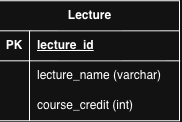

The diagram above was exported from draw.io. Its source (the exported page's mxGraphModel, read from the mxfile embedded in the PNG):
<mxGraphModel dx="436" dy="349" grid="1" gridSize="10" guides="1" tooltips="1" connect="1" arrows="1" fold="1" page="1" pageScale="1" pageWidth="827" pageHeight="1169" math="0" shadow="0">
  <root>
    <mxCell id="0" />
    <mxCell id="1" parent="0" />
    <mxCell id="cAE3BtmD1pAyxFsgrTUH-6" parent="1" style="shape=table;startSize=30;container=1;collapsible=1;childLayout=tableLayout;fixedRows=1;rowLines=0;fontStyle=1;align=center;resizeLast=1;html=1;" value="Lecture" vertex="1">
      <mxGeometry height="120" width="180" x="230" y="170" as="geometry" />
    </mxCell>
    <mxCell id="cAE3BtmD1pAyxFsgrTUH-7" parent="cAE3BtmD1pAyxFsgrTUH-6" style="shape=tableRow;horizontal=0;startSize=0;swimlaneHead=0;swimlaneBody=0;fillColor=none;collapsible=0;dropTarget=0;points=[[0,0.5],[1,0.5]];portConstraint=eastwest;top=0;left=0;right=0;bottom=1;" value="" vertex="1">
      <mxGeometry height="30" width="180" y="30" as="geometry" />
    </mxCell>
    <mxCell id="cAE3BtmD1pAyxFsgrTUH-8" parent="cAE3BtmD1pAyxFsgrTUH-7" style="shape=partialRectangle;connectable=0;fillColor=none;top=0;left=0;bottom=0;right=0;fontStyle=1;overflow=hidden;whiteSpace=wrap;html=1;" value="PK" vertex="1">
      <mxGeometry height="30" width="30" as="geometry">
        <mxRectangle height="30" width="30" as="alternateBounds" />
      </mxGeometry>
    </mxCell>
    <mxCell id="cAE3BtmD1pAyxFsgrTUH-9" parent="cAE3BtmD1pAyxFsgrTUH-7" style="shape=partialRectangle;connectable=0;fillColor=none;top=0;left=0;bottom=0;right=0;align=left;spacingLeft=6;fontStyle=5;overflow=hidden;whiteSpace=wrap;html=1;" value="lecture_id" vertex="1">
      <mxGeometry height="30" width="150" x="30" as="geometry">
        <mxRectangle height="30" width="150" as="alternateBounds" />
      </mxGeometry>
    </mxCell>
    <mxCell id="cAE3BtmD1pAyxFsgrTUH-10" parent="cAE3BtmD1pAyxFsgrTUH-6" style="shape=tableRow;horizontal=0;startSize=0;swimlaneHead=0;swimlaneBody=0;fillColor=none;collapsible=0;dropTarget=0;points=[[0,0.5],[1,0.5]];portConstraint=eastwest;top=0;left=0;right=0;bottom=0;" value="" vertex="1">
      <mxGeometry height="30" width="180" y="60" as="geometry" />
    </mxCell>
    <mxCell id="cAE3BtmD1pAyxFsgrTUH-11" parent="cAE3BtmD1pAyxFsgrTUH-10" style="shape=partialRectangle;connectable=0;fillColor=none;top=0;left=0;bottom=0;right=0;editable=1;overflow=hidden;whiteSpace=wrap;html=1;" value="" vertex="1">
      <mxGeometry height="30" width="30" as="geometry">
        <mxRectangle height="30" width="30" as="alternateBounds" />
      </mxGeometry>
    </mxCell>
    <mxCell id="cAE3BtmD1pAyxFsgrTUH-12" parent="cAE3BtmD1pAyxFsgrTUH-10" style="shape=partialRectangle;connectable=0;fillColor=none;top=0;left=0;bottom=0;right=0;align=left;spacingLeft=6;overflow=hidden;whiteSpace=wrap;html=1;" value="lecture_name (varchar)" vertex="1">
      <mxGeometry height="30" width="150" x="30" as="geometry">
        <mxRectangle height="30" width="150" as="alternateBounds" />
      </mxGeometry>
    </mxCell>
    <mxCell id="cAE3BtmD1pAyxFsgrTUH-13" parent="cAE3BtmD1pAyxFsgrTUH-6" style="shape=tableRow;horizontal=0;startSize=0;swimlaneHead=0;swimlaneBody=0;fillColor=none;collapsible=0;dropTarget=0;points=[[0,0.5],[1,0.5]];portConstraint=eastwest;top=0;left=0;right=0;bottom=0;" value="" vertex="1">
      <mxGeometry height="30" width="180" y="90" as="geometry" />
    </mxCell>
    <mxCell id="cAE3BtmD1pAyxFsgrTUH-14" parent="cAE3BtmD1pAyxFsgrTUH-13" style="shape=partialRectangle;connectable=0;fillColor=none;top=0;left=0;bottom=0;right=0;editable=1;overflow=hidden;whiteSpace=wrap;html=1;" value="" vertex="1">
      <mxGeometry height="30" width="30" as="geometry">
        <mxRectangle height="30" width="30" as="alternateBounds" />
      </mxGeometry>
    </mxCell>
    <mxCell id="cAE3BtmD1pAyxFsgrTUH-15" parent="cAE3BtmD1pAyxFsgrTUH-13" style="shape=partialRectangle;connectable=0;fillColor=none;top=0;left=0;bottom=0;right=0;align=left;spacingLeft=6;overflow=hidden;whiteSpace=wrap;html=1;" value="course_credit (int)" vertex="1">
      <mxGeometry height="30" width="150" x="30" as="geometry">
        <mxRectangle height="30" width="150" as="alternateBounds" />
      </mxGeometry>
    </mxCell>
  </root>
</mxGraphModel>